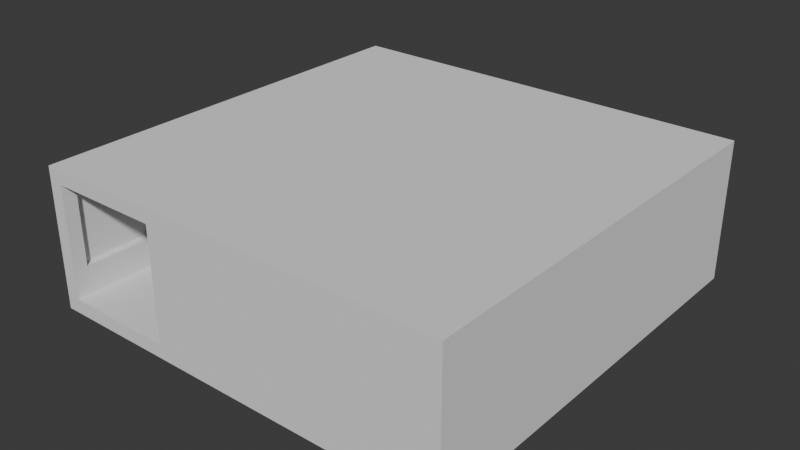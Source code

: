 # Source: Loby.blend  (saved by Blender 4.5.90; exported with 4.5.12 LTS)
import bpy
from mathutils import Matrix  # noqa: F401  (used for matrix-valued properties, if any)

bpy.ops.wm.read_factory_settings(use_empty=True)
scene = bpy.context.scene
scene.name = 'Scene'

# ---- collections
col_collection = bpy.data.collections.new('Collection'); scene.collection.children.link(col_collection)

# ---- world
world_world = bpy.data.worlds.new('World'); scene.world = world_world
world_world.use_nodes = True; world_world.node_tree.nodes.clear()
_N = world_world.node_tree.nodes; _L = world_world.node_tree.links
n0 = _N.new('ShaderNodeOutputWorld'); n0.name = 'World Output'; n0.location = (200, 100)
n1 = _N.new('ShaderNodeBackground'); n1.name = 'Background'; n1.location = (-200, 100)
n1.inputs[0].default_value = (0.05088, 0.05088, 0.05088, 1.0)
_L.new(n1.outputs[0], n0.inputs[0])
n0.is_active_output = True
world_world.color = (0.05088, 0.05088, 0.05088)
world_world.sun_shadow_jitter_overblur = 0.0

# ---- meshes
me_cube_002 = bpy.data.meshes.new('Cube.002')
me_cube_002.from_pydata([(0.5, -0.5, 0.0), (-0.5, -0.4, 0.0), (-0.5, -0.4, 1.0), (0.5, -0.4, 0.0), (0.5, -0.4, 1.0), (-0.5, 0.4, 1.0), (0.5, 0.4, 0.0), (-0.5, 0.4, 0.0), (-0.5, 0.4, 9.0), (-0.5, 0.5, 9.0), (0.5, -0.4, 9.0), (-0.5, -0.5, 9.0), (-0.5, -0.4, 9.0), (0.5, 0.4, 9.0), (-0.5, 0.4, 10.0), (0.5, -0.5, 10.0), (-0.5, -0.4, 10.0), (-0.5, -0.4, 3.0), (-0.5, -0.5, 3.0), (-0.5, 0.4, 3.0), (-0.4, -0.4, 1.0), (-0.4, 0.4, 1.0), (-0.4, -0.4, 9.0), (-0.4, 0.4, 9.0), (-0.4, -0.4, 3.0), (-0.4, 0.4, 3.0), (0.4, -0.4, 1.0), (0.4, 0.4, 1.0), (0.4, -0.4, 9.0), (0.4, 0.4, 9.0), (-0.4, -0.4, 0.0), (-0.4, 0.4, 0.0), (-0.4, -0.4, 10.0), (-0.4, 0.4, 10.0), (-0.4, -0.5, 3.0), (0.4, 0.5, 1.0), (0.4, -0.5, 0.0), (0.4, 0.5, 10.0), (0.4, -0.4, 10.0), (0.4, 0.4, 10.0), (0.4, -0.4, 0.0), (0.4, 0.4, 0.0), (2.5, 0.5, 1.0), (2.5, 1.5, 0.0), (2.5, 1.5, 1.0), (1.5, 0.6, 1.0), (2.5, 0.6, 0.0), (2.5, 0.6, 1.0), (1.5, 1.4, 1.0), (2.5, 1.4, 0.0), (1.5, 1.4, 0.0), (2.5, 1.4, 1.0), (1.5, 1.4, 9.0), (2.5, 1.5, 9.0), (2.5, 0.6, 9.0), (2.5, 0.5, 9.0), (1.5, 0.6, 9.0), (2.5, 1.4, 9.0), (1.5, 1.4, 10.0), (1.5, 1.5, 10.0), (2.5, 1.5, 10.0), (2.5, 0.6, 10.0), (1.5, 0.6, 10.0), (2.5, 1.4, 10.0), (2.5, 0.6, 3.0), (2.5, 0.5, 3.0), (2.5, 1.5, 3.0), (2.5, 1.4, 3.0), (1.6, 0.6, 1.0), (1.6, 1.4, 1.0), (1.6, 0.6, 9.0), (1.6, 1.4, 9.0), (1.6, 1.4, 3.0), (2.4, 0.6, 1.0), (2.4, 1.4, 1.0), (2.4, 0.6, 9.0), (2.4, 1.4, 9.0), (2.4, 0.6, 3.0), (2.4, 1.4, 3.0), (2.4, 1.45, 3.0), (1.6, 1.45, 3.0), (1.6, 1.45, 9.0), (2.4, 1.45, 9.0), (1.6, 1.5, 0.0), (1.6, 1.5, 1.0), (1.6, 0.5, 0.0), (1.6, 0.6, 0.0), (1.6, 1.4, 0.0), (1.6, 1.5, 9.0), (1.6, 1.5, 10.0), (1.6, 0.5, 10.0), (1.6, 0.6, 10.0), (1.6, 1.4, 10.0), (1.6, 1.5, 3.0), (2.4, 1.5, 1.0), (2.4, 1.5, 9.0), (2.4, 1.5, 10.0), (2.4, 0.6, 10.0), (2.4, 1.4, 10.0), (2.4, 1.5, 3.0), (2.4, 1.5, 0.0), (2.4, 0.6, 0.0), (2.4, 1.4, 0.0), (2.4, 0.5, 3.0), (0.5, 0.4, 1.0), (1.5, 0.4, 0.0), (1.5, 0.4, 1.0), (1.5, -0.4, 9.0), (1.5, 0.4, 9.0), (0.5, 0.4, 10.0), (0.5, 0.5, 10.0), (0.5, -0.4, 10.0), (0.6, -0.4, 1.0), (0.6, 0.4, 1.0), (0.6, -0.4, 9.0), (0.6, 0.4, 9.0), (1.4, -0.4, 1.0), (1.4, 0.4, 1.0), (1.4, -0.4, 9.0), (1.4, 0.4, 9.0), (0.6, 0.5, 0.0), (0.6, -0.5, 0.0), (0.6, -0.4, 0.0), (0.6, 0.4, 0.0), (0.6, -0.5, 9.0), (0.6, 0.5, 10.0), (0.6, -0.4, 10.0), (0.6, 0.4, 10.0), (1.4, 0.5, 1.0), (1.4, -0.5, 0.0), (1.4, -0.4, 10.0), (1.4, 0.4, 10.0), (1.4, 0.5, 0.0), (1.4, -0.5, 1.0), (1.4, -0.4, 0.0), (1.4, 0.4, 0.0), (1.4, -0.5, 9.0), (2.5, -1.5, 0.0), (2.5, -1.5, 1.0), (2.5, -0.6, 0.0), (2.5, -0.6, 1.0), (1.5, -1.4, 1.0), (2.5, -1.4, 0.0), (1.5, -1.4, 0.0), (2.5, -1.4, 1.0), (1.5, -1.4, 9.0), (1.5, -1.5, 9.0), (2.5, -1.5, 9.0), (2.5, -0.6, 9.0), (2.5, -0.5, 9.0), (1.5, -0.6, 9.0), (2.5, -1.4, 9.0), (2.5, -1.5, 10.0), (2.5, -0.6, 10.0), (2.5, -0.5, 10.0), (1.5, -0.5, 10.0), (2.5, -1.4, 10.0), (2.5, -0.6, 3.0), (2.5, -0.5, 3.0), (2.5, -1.5, 3.0), (2.5, -1.4, 3.0), (1.6, -0.6, 1.0), (1.6, -1.4, 1.0), (1.6, -0.6, 9.0), (1.6, -1.4, 9.0), (1.6, -1.4, 3.0), (2.4, -0.6, 1.0), (2.4, -1.4, 1.0), (2.4, -0.6, 9.0), (2.4, -1.4, 9.0), (2.4, -0.6, 3.0), (2.4, -1.4, 3.0), (2.4, -1.45, 3.0), (1.6, -1.45, 3.0), (1.6, -1.45, 9.0), (2.4, -1.45, 9.0), (1.6, -1.5, 0.0), (1.6, -1.5, 1.0), (1.6, -0.5, 0.0), (1.6, -0.5, 1.0), (1.6, -0.6, 0.0), (1.6, -1.4, 0.0), (1.6, -1.5, 9.0), (1.6, -1.5, 10.0), (1.6, -0.6, 10.0), (1.6, -1.4, 10.0), (1.6, -1.5, 3.0), (2.4, -1.5, 1.0), (2.4, -1.5, 9.0), (2.4, -1.5, 10.0), (2.4, -0.6, 10.0), (2.4, -1.4, 10.0), (2.4, -1.5, 3.0), (2.4, -1.5, 0.0), (2.4, -0.5, 1.0), (2.4, -0.6, 0.0), (2.4, -1.4, 0.0), (2.4, -0.5, 10.0), (2.4, -0.5, 3.0), (2.5, 0.5, 0.0), (2.5, -0.5, 0.0), (2.5, -0.5, 1.0), (1.6, 0.5, 1.0), (2.4, 0.5, 1.0), (2.4, -0.5, 0.0), (2.4, 0.5, 0.0), (2.4, 0.5, 9.0), (1.6, -0.5, 9.0), (1.6, 0.5, 9.0), (2.4, -0.5, 9.0), (2.4, 0.5, 10.0), (2.5, 0.5, 10.0), (1.6, -0.5, 10.0), (1.6, 0.4, 1.0), (2.4, 0.4, 1.0), (1.6, 0.4, 9.0), (2.4, 0.4, 9.0), (2.4, 0.4, 3.0), (1.6, -0.4, 1.0), (2.4, -0.4, 1.0), (1.6, -0.4, 9.0), (2.4, -0.4, 9.0), (2.4, -0.4, 3.0), (2.45, -0.4, 3.0), (2.45, 0.4, 3.0), (2.45, 0.4, 9.0), (2.45, -0.4, 9.0), (2.5, 0.4, 0.0), (2.5, 0.4, 1.0), (1.6, 0.4, 0.0), (2.4, 0.4, 0.0), (2.5, 0.4, 9.0), (2.5, 0.4, 10.0), (1.5, 0.4, 10.0), (1.6, 0.4, 10.0), (2.4, 0.4, 10.0), (2.5, 0.4, 3.0), (2.5, -0.4, 1.0), (1.5, -0.4, 0.0), (2.5, -0.4, 9.0), (2.5, -0.4, 10.0), (1.6, -0.4, 10.0), (2.4, -0.4, 10.0), (2.5, -0.4, 3.0), (2.5, -0.4, 0.0), (1.5, -0.4, 1.0), (1.6, -0.4, 0.0), (2.4, -0.4, 0.0), (1.5, -0.4, 10.0), (1.5, 0.5, 0.0), (1.5, 1.5, 0.0), (1.5, 1.5, 1.0), (0.5, 0.6, 0.0), (1.5, 0.6, 0.0), (0.5, 1.4, 1.0), (1.5, 1.5, 9.0), (0.5, 0.6, 9.0), (1.5, 0.5, 10.0), (0.5, 0.6, 10.0), (1.5, 1.5, 3.0), (1.5, 1.4, 3.0), (0.6, 0.6, 1.0), (0.6, 1.4, 1.0), (0.6, 0.6, 9.0), (0.6, 1.4, 9.0), (0.6, 1.4, 3.0), (1.4, 0.6, 1.0), (1.4, 1.4, 1.0), (1.4, 0.6, 9.0), (1.4, 1.4, 9.0), (1.4, 1.4, 3.0), (1.4, 1.45, 3.0), (0.6, 1.45, 3.0), (0.6, 1.45, 9.0), (1.4, 1.45, 9.0), (0.6, 1.5, 0.0), (0.6, 1.5, 1.0), (0.6, 0.5, 1.0), (0.6, 0.6, 0.0), (0.6, 1.4, 0.0), (0.6, 1.5, 9.0), (0.6, 0.5, 9.0), (0.6, 1.5, 10.0), (0.6, 0.6, 10.0), (0.6, 1.4, 10.0), (0.6, 1.5, 3.0), (1.4, 1.5, 1.0), (1.4, 1.5, 9.0), (1.4, 1.5, 10.0), (1.4, 0.6, 10.0), (1.4, 1.4, 10.0), (1.4, 1.5, 3.0), (1.4, 1.5, 0.0), (1.4, 0.6, 0.0), (1.4, 1.4, 0.0), (1.4, 0.5, 9.0), (1.4, 0.5, 10.0), (1.5, -0.5, 0.0), (1.5, -1.5, 0.0), (1.5, -1.5, 1.0), (0.5, -1.5, 0.0), (1.5, -0.6, 0.0), (1.5, -0.6, 1.0), (0.5, -1.4, 0.0), (0.5, -1.5, 9.0), (0.5, -1.4, 9.0), (1.5, -1.4, 10.0), (1.5, -1.5, 10.0), (0.5, -1.5, 10.0), (1.5, -0.6, 10.0), (0.5, -1.4, 10.0), (1.5, -1.5, 3.0), (1.5, -1.4, 3.0), (1.4, -0.6, 1.0), (1.4, -1.4, 1.0), (1.4, -0.6, 9.0), (1.4, -1.4, 9.0), (1.4, -1.4, 3.0), (0.6, -0.6, 1.0), (0.6, -1.4, 1.0), (0.6, -0.6, 9.0), (0.6, -1.4, 9.0), (0.6, -1.4, 3.0), (0.6, -1.45, 3.0), (1.4, -1.45, 3.0), (1.4, -1.45, 9.0), (0.6, -1.45, 9.0), (1.4, -1.5, 0.0), (1.4, -1.5, 1.0), (1.4, -0.6, 0.0), (1.4, -1.4, 0.0), (1.4, -1.5, 9.0), (1.4, -1.5, 10.0), (1.4, -0.5, 10.0), (1.4, -0.6, 10.0), (1.4, -1.4, 10.0), (1.4, -1.5, 3.0), (0.6, -1.5, 1.0), (0.6, -1.5, 9.0), (0.6, -1.5, 10.0), (0.6, -0.6, 10.0), (0.6, -1.4, 10.0), (0.6, -1.5, 3.0), (0.6, -1.5, 0.0), (0.6, -0.5, 1.0), (0.6, -0.6, 0.0), (0.6, -1.4, 0.0), (0.6, -0.5, 10.0), (0.5, -1.5, 1.0), (-0.5, -1.5, 0.0), (-0.5, -1.5, 1.0), (-0.5, -0.5, 0.0), (-0.5, -0.5, 1.0), (0.4, -1.5, 0.0), (0.4, -1.5, 1.0), (0.4, -0.5, 1.0), (-0.4, -1.5, 1.0), (-0.4, -0.5, 0.0), (-0.4, -1.5, 0.0), (-0.4, -0.5, 1.0), (-0.4, -1.5, 9.0), (-0.5, -1.5, 9.0), (0.4, -0.5, 9.0), (0.4, -1.5, 9.0), (-0.4, -0.5, 9.0), (-0.4, -1.5, 10.0), (-0.5, -1.5, 10.0), (-0.5, -0.5, 10.0), (0.4, -0.5, 10.0), (0.4, -1.5, 10.0), (-0.4, -0.5, 10.0), (0.4, -1.5, 3.0), (0.5, -1.5, 3.0), (-0.5, -1.5, 3.0), (-0.4, -1.5, 3.0), (0.4, -1.4, 1.0), (-0.4, -1.4, 1.0), (0.4, -1.4, 9.0), (-0.4, -1.4, 9.0), (0.4, -1.4, 3.0), (-0.4, -1.4, 3.0), (0.4, -0.6, 1.0), (-0.4, -0.6, 1.0), (0.4, -0.6, 9.0), (-0.4, -0.6, 9.0), (-0.4, -0.6, 3.0), (-0.45, -0.6, 3.0), (-0.45, -1.4, 3.0), (-0.45, -1.4, 9.0), (-0.45, -0.6, 9.0), (-0.5, -1.4, 0.0), (-0.5, -1.4, 1.0), (0.5, -1.4, 1.0), (0.4, -1.4, 0.0), (-0.4, -1.4, 0.0), (-0.5, -1.4, 9.0), (-0.5, -1.4, 10.0), (0.4, -1.4, 10.0), (-0.4, -1.4, 10.0), (0.5, -1.4, 3.0), (-0.5, -1.4, 3.0), (-0.5, -0.6, 1.0), (0.5, -0.6, 0.0), (-0.5, -0.6, 9.0), (-0.5, -0.6, 10.0), (0.4, -0.6, 10.0), (-0.4, -0.6, 10.0), (-0.5, -0.6, 3.0), (-0.5, -0.6, 0.0), (0.5, -0.6, 1.0), (0.4, -0.6, 0.0), (-0.4, -0.6, 0.0), (0.5, -0.6, 9.0), (0.5, -0.6, 10.0), (0.5, 0.5, 0.0), (-0.5, 0.5, 0.0), (-0.5, 0.5, 1.0), (0.5, 1.5, 0.0), (0.5, 1.5, 1.0), (-0.5, 1.5, 0.0), (-0.5, 1.5, 1.0), (0.4, 0.5, 0.0), (0.4, 1.5, 0.0), (0.4, 1.5, 1.0), (-0.4, 0.5, 1.0), (-0.4, 1.5, 0.0), (-0.4, 0.5, 0.0), (-0.4, 1.5, 1.0), (-0.4, 0.5, 9.0), (-0.5, 1.5, 9.0), (0.4, 1.5, 9.0), (0.5, 1.5, 9.0), (0.4, 0.5, 9.0), (-0.4, 1.5, 9.0), (-0.4, 0.5, 10.0), (-0.5, 0.5, 10.0), (-0.5, 1.5, 10.0), (0.4, 1.5, 10.0), (0.5, 1.5, 10.0), (-0.4, 1.5, 10.0), (0.4, 1.5, 3.0), (0.5, 1.5, 3.0), (-0.5, 0.5, 3.0), (-0.5, 1.5, 3.0), (-0.4, 1.5, 3.0), (-0.4, 0.5, 3.0), (0.4, 0.6, 1.0), (-0.4, 0.6, 1.0), (0.4, 0.6, 9.0), (-0.4, 0.6, 9.0), (-0.4, 0.6, 3.0), (0.4, 1.4, 1.0), (-0.4, 1.4, 1.0), (0.4, 1.4, 9.0), (-0.4, 1.4, 9.0), (0.4, 1.4, 3.0), (-0.4, 1.4, 3.0), (-0.45, 1.4, 3.0), (-0.45, 0.6, 3.0), (-0.45, 0.6, 9.0), (-0.45, 1.4, 9.0), (-0.5, 0.6, 0.0), (-0.5, 0.6, 1.0), (0.5, 0.6, 1.0), (0.4, 0.6, 0.0), (-0.4, 0.6, 0.0), (-0.5, 0.6, 9.0), (-0.5, 0.6, 10.0), (0.4, 0.6, 10.0), (-0.4, 0.6, 10.0), (-0.5, 0.6, 3.0), (-0.5, 1.4, 1.0), (0.5, 1.4, 0.0), (-0.5, 1.4, 9.0), (-0.5, 1.4, 10.0), (0.4, 1.4, 10.0), (-0.4, 1.4, 10.0), (-0.5, 1.4, 3.0), (-0.5, 1.4, 0.0), (0.4, 1.4, 0.0), (-0.4, 1.4, 0.0), (0.5, 1.4, 9.0), (0.5, 1.4, 10.0), (0.5, 1.4, 3.0)], [], [(7, 5, 416, 415), (40, 3, 0, 36), (445, 442, 9, 428), (21, 5, 2, 20), (41, 6, 3, 40), (6, 104, 4, 3), (351, 352, 2, 1), (421, 414, 6, 41), (24, 17, 12, 22), (1, 2, 5, 7), (428, 9, 435, 434), (17, 18, 11, 12), (442, 19, 8, 9), (32, 16, 367, 370), (434, 435, 14, 33), (12, 11, 367, 16), (9, 8, 14, 435), (16, 14, 8, 12), (22, 12, 8, 23), (32, 33, 14, 16), (109, 111, 10, 13), (5, 21, 25, 19), (416, 5, 19, 442), (20, 2, 17, 24), (28, 22, 23, 29), (19, 25, 23, 8), (27, 21, 20, 26), (104, 27, 26, 4), (10, 28, 29, 13), (2, 352, 18, 17), (23, 25, 445, 428), (445, 25, 21, 424), (29, 23, 428, 432), (27, 35, 424, 21), (352, 359, 34, 18), (38, 39, 33, 32), (37, 434, 33, 39), (38, 32, 370, 368), (18, 34, 364, 11), (11, 364, 370, 367), (432, 428, 434, 37), (415, 426, 31, 7), (7, 31, 30, 1), (1, 30, 357, 351), (36, 355, 359, 357), (111, 38, 368, 15), (110, 37, 39, 109), (111, 109, 39, 38), (426, 421, 41, 31), (31, 41, 40, 30), (30, 40, 36, 357), (426, 424, 35, 421), (22, 364, 34, 24), (34, 359, 20, 24), (359, 355, 26, 20), (362, 364, 22, 28), (50, 48, 251, 250), (100, 94, 44, 43), (46, 47, 42, 199), (101, 46, 199, 205), (93, 259, 255, 88), (69, 48, 45, 68), (102, 49, 46, 101), (49, 51, 47, 46), (43, 44, 51, 49), (100, 43, 49, 102), (253, 45, 48, 50), (88, 255, 59, 89), (206, 55, 211, 210), (67, 66, 53, 57), (65, 64, 54, 55), (259, 260, 52, 255), (103, 65, 55, 206), (91, 62, 257, 90), (89, 59, 58, 92), (57, 53, 60, 63), (55, 54, 61, 211), (255, 52, 58, 59), (62, 58, 52, 56), (70, 56, 52, 71), (91, 92, 58, 62), (63, 61, 54, 57), (203, 42, 65, 103), (42, 47, 64, 65), (48, 69, 72, 260), (51, 44, 66, 67), (84, 251, 259, 93), (251, 48, 260, 259), (69, 74, 78, 72), (75, 70, 71, 76), (260, 72, 71, 52), (74, 69, 68, 73), (78, 77, 75, 76), (77, 78, 74, 73), (57, 54, 64, 67), (76, 71, 81, 82), (80, 79, 82, 81), (71, 72, 80, 81), (72, 78, 79, 80), (78, 76, 82, 79), (51, 67, 64, 47), (94, 84, 93, 99), (97, 98, 92, 91), (96, 89, 92, 98), (97, 91, 90, 210), (95, 88, 89, 96), (250, 83, 87, 50), (50, 87, 86, 253), (99, 93, 88, 95), (253, 86, 85, 249), (205, 203, 202, 85), (250, 251, 84, 83), (199, 42, 203, 205), (66, 99, 95, 53), (53, 95, 96, 60), (61, 97, 210, 211), (60, 96, 98, 63), (61, 63, 98, 97), (44, 94, 99, 66), (208, 206, 210, 90), (83, 100, 102, 87), (87, 102, 101, 86), (86, 101, 205, 85), (83, 84, 94, 100), (202, 203, 73, 68), (203, 103, 77, 73), (103, 206, 75, 77), (206, 208, 70, 75), (134, 238, 297, 129), (113, 104, 4, 112), (135, 105, 238, 134), (105, 106, 245, 238), (132, 249, 105, 135), (126, 111, 15, 347), (125, 110, 109, 127), (114, 10, 13, 115), (126, 127, 109, 111), (233, 248, 107, 108), (118, 114, 115, 119), (117, 113, 112, 116), (106, 117, 116, 245), (107, 118, 119, 108), (119, 115, 281, 295), (117, 128, 277, 113), (130, 131, 127, 126), (296, 125, 127, 131), (130, 126, 347, 333), (295, 281, 125, 296), (414, 120, 123, 6), (6, 123, 122, 3), (3, 122, 121, 0), (129, 133, 344, 121), (248, 130, 333, 155), (257, 296, 131, 233), (248, 233, 131, 130), (124, 136, 333, 347), (120, 132, 135, 123), (123, 135, 134, 122), (122, 134, 129, 121), (120, 277, 128, 132), (344, 133, 116, 112), (136, 124, 114, 118), (143, 141, 299, 298), (193, 137, 138, 187), (139, 200, 201, 140), (195, 204, 200, 139), (186, 182, 146, 311), (162, 161, 302, 141), (196, 195, 139, 142), (142, 139, 140, 144), (137, 142, 144, 138), (193, 196, 142, 137), (301, 302, 141, 143), (182, 183, 307, 146), (209, 149, 154, 197), (160, 151, 147, 159), (158, 149, 148, 157), (311, 312, 145, 146), (198, 158, 149, 209), (184, 212, 155, 309), (183, 185, 306, 307), (151, 156, 152, 147), (149, 154, 153, 148), (146, 145, 306, 307), (309, 306, 145, 150), (163, 164, 145, 150), (184, 309, 306, 185), (156, 151, 148, 153), (194, 201, 158, 198), (201, 158, 157, 140), (141, 312, 165, 162), (144, 160, 159, 138), (177, 186, 311, 299), (299, 141, 312, 311), (162, 165, 171, 167), (168, 169, 164, 163), (312, 145, 164, 165), (171, 169, 168, 170), (170, 166, 167, 171), (151, 160, 157, 148), (169, 175, 174, 164), (173, 174, 175, 172), (164, 174, 173, 165), (165, 173, 172, 171), (171, 172, 175, 169), (144, 140, 157, 160), (187, 192, 186, 177), (190, 184, 185, 191), (189, 191, 185, 183), (190, 197, 212, 184), (188, 189, 183, 182), (298, 143, 181, 176), (143, 301, 180, 181), (192, 188, 182, 186), (301, 297, 178, 180), (204, 194, 179, 178), (298, 176, 177, 299), (200, 201, 194, 204), (159, 147, 188, 192), (147, 152, 189, 188), (153, 154, 197, 190), (152, 156, 191, 189), (153, 190, 191, 156), (138, 159, 192, 187), (207, 209, 197, 212), (176, 181, 196, 193), (181, 180, 195, 196), (180, 178, 204, 195), (176, 193, 187, 177), (179, 161, 166, 194), (194, 166, 170, 198), (198, 170, 168, 209), (209, 168, 163, 207), (244, 237, 201, 200), (246, 178, 297, 238), (236, 65, 55, 231), (214, 203, 202, 213), (247, 204, 178, 246), (244, 200, 204, 247), (231, 55, 211, 232), (222, 198, 209, 221), (234, 90, 257, 233), (232, 211, 210, 235), (215, 208, 206, 216), (234, 235, 210, 90), (203, 214, 217, 103), (228, 42, 65, 236), (214, 219, 222, 217), (220, 215, 216, 221), (103, 217, 216, 206), (219, 214, 213, 218), (194, 219, 218, 179), (207, 220, 221, 209), (221, 216, 225, 226), (224, 223, 226, 225), (216, 217, 224, 225), (217, 222, 223, 224), (222, 221, 226, 223), (219, 194, 198, 222), (237, 228, 236, 243), (241, 242, 235, 234), (240, 232, 235, 242), (241, 234, 233, 248), (239, 231, 232, 240), (199, 227, 230, 205), (205, 230, 229, 85), (243, 236, 231, 239), (85, 229, 105, 249), (199, 42, 228, 227), (158, 243, 239, 149), (149, 239, 240, 154), (212, 241, 248, 155), (154, 240, 242, 197), (212, 197, 242, 241), (201, 237, 243, 158), (227, 244, 247, 230), (230, 247, 246, 229), (229, 246, 238, 105), (227, 228, 237, 244), (106, 245, 218, 213), (107, 108, 215, 220), (472, 254, 418, 417), (292, 286, 251, 250), (293, 253, 249, 132), (285, 441, 431, 280), (262, 254, 463, 261), (294, 50, 253, 293), (292, 250, 50, 294), (252, 463, 254, 472), (280, 431, 438, 282), (270, 260, 52, 269), (283, 258, 110, 125), (282, 438, 482, 284), (258, 482, 481, 256), (263, 256, 481, 264), (283, 284, 482, 258), (254, 262, 265, 483), (276, 418, 441, 285), (418, 254, 483, 441), (262, 267, 270, 265), (268, 263, 264, 269), (483, 265, 264, 481), (267, 262, 261, 266), (48, 267, 266, 45), (56, 268, 269, 52), (269, 264, 273, 274), (272, 271, 274, 273), (264, 265, 272, 273), (265, 270, 271, 272), (270, 269, 274, 271), (267, 48, 260, 270), (286, 276, 285, 291), (289, 290, 284, 283), (288, 282, 284, 290), (289, 283, 125, 296), (287, 280, 282, 288), (417, 275, 279, 472), (472, 279, 278, 252), (291, 285, 280, 287), (252, 278, 120, 414), (417, 418, 276, 275), (259, 291, 287, 255), (255, 287, 288, 59), (62, 289, 296, 257), (59, 288, 290, 58), (62, 58, 290, 289), (251, 286, 291, 259), (275, 292, 294, 279), (279, 294, 293, 278), (278, 293, 132, 120), (275, 276, 286, 292), (277, 128, 266, 261), (295, 281, 263, 268), (343, 337, 348, 300), (345, 402, 0, 121), (336, 311, 146, 331), (314, 141, 302, 313), (346, 303, 402, 345), (303, 392, 409, 402), (300, 348, 392, 303), (343, 300, 303, 346), (331, 146, 307, 332), (399, 372, 304, 305), (322, 399, 305, 321), (334, 309, 155, 333), (332, 307, 306, 335), (305, 304, 308, 310), (315, 150, 145, 316), (334, 335, 306, 309), (310, 413, 412, 305), (141, 314, 317, 312), (328, 299, 311, 336), (314, 319, 322, 317), (320, 315, 316, 321), (312, 317, 316, 145), (319, 314, 313, 318), (392, 319, 318, 409), (412, 320, 321, 305), (321, 316, 325, 326), (324, 323, 326, 325), (316, 317, 324, 325), (317, 322, 323, 324), (322, 321, 326, 323), (319, 392, 399, 322), (337, 328, 336, 342), (340, 341, 335, 334), (339, 332, 335, 341), (340, 334, 333, 347), (338, 331, 332, 339), (298, 327, 330, 143), (143, 330, 329, 301), (342, 336, 331, 338), (301, 329, 129, 297), (298, 299, 328, 327), (372, 342, 338, 304), (304, 338, 339, 308), (413, 340, 347, 15), (308, 339, 341, 310), (413, 310, 341, 340), (348, 337, 342, 372), (327, 343, 346, 330), (330, 346, 345, 329), (329, 345, 121, 129), (327, 328, 337, 343), (133, 344, 318, 313), (124, 136, 315, 320), (358, 356, 350, 349), (408, 401, 352, 351), (410, 36, 0, 402), (400, 373, 361, 395), (376, 356, 354, 375), (411, 357, 36, 410), (300, 348, 354, 353), (351, 352, 359, 357), (408, 351, 357, 411), (379, 371, 363, 377), (353, 354, 356, 358), (395, 361, 366, 396), (385, 34, 364, 384), (371, 372, 304, 363), (373, 374, 360, 361), (397, 369, 308, 310), (396, 366, 365, 398), (363, 304, 308, 369), (361, 360, 365, 366), (369, 365, 360, 363), (377, 363, 360, 378), (397, 398, 365, 369), (370, 368, 362, 364), (356, 376, 380, 374), (391, 350, 373, 400), (350, 356, 374, 373), (376, 382, 385, 380), (375, 354, 371, 379), (383, 377, 378, 384), (374, 380, 378, 360), (382, 376, 375, 381), (359, 382, 381, 355), (362, 383, 384, 364), (354, 348, 372, 371), (384, 378, 388, 389), (387, 386, 389, 388), (378, 380, 387, 388), (380, 385, 386, 387), (385, 384, 389, 386), (382, 359, 34, 385), (401, 391, 400, 407), (348, 392, 399, 372), (405, 406, 398, 397), (404, 396, 398, 406), (405, 397, 310, 413), (403, 395, 396, 404), (349, 390, 394, 358), (358, 394, 393, 353), (407, 400, 395, 403), (353, 393, 303, 300), (349, 350, 391, 390), (18, 407, 403, 11), (11, 403, 404, 367), (368, 405, 413, 15), (367, 404, 406, 370), (368, 370, 406, 405), (352, 401, 407, 18), (390, 408, 411, 394), (394, 411, 410, 393), (393, 410, 402, 303), (390, 391, 401, 408), (377, 305, 399, 379), (399, 392, 375, 379), (392, 409, 381, 375), (412, 305, 377, 383), (426, 424, 416, 415), (478, 471, 420, 419), (422, 423, 418, 417), (479, 422, 417, 472), (470, 442, 9, 466), (447, 424, 35, 446), (480, 425, 422, 479), (425, 427, 423, 422), (419, 420, 427, 425), (478, 419, 425, 480), (466, 9, 435, 467), (481, 431, 438, 482), (444, 443, 429, 433), (441, 440, 430, 431), (456, 444, 433, 454), (483, 441, 431, 481), (468, 37, 110, 258), (467, 435, 434, 469), (433, 429, 436, 439), (431, 430, 437, 438), (448, 432, 428, 449), (468, 469, 434, 37), (439, 437, 430, 433), (423, 451, 455, 440), (418, 423, 440, 441), (424, 447, 450, 445), (427, 420, 443, 444), (462, 416, 442, 470), (416, 424, 445, 442), (447, 452, 456, 450), (453, 448, 449, 454), (445, 450, 449, 428), (452, 447, 446, 451), (427, 452, 451, 423), (440, 455, 453, 430), (430, 453, 454, 433), (454, 449, 459, 460), (458, 457, 460, 459), (449, 450, 458, 459), (450, 456, 457, 458), (456, 454, 460, 457), (452, 427, 444, 456), (471, 462, 470, 477), (475, 476, 469, 468), (474, 467, 469, 476), (475, 468, 258, 482), (473, 466, 467, 474), (415, 461, 465, 426), (426, 465, 464, 421), (477, 470, 466, 473), (421, 464, 252, 414), (415, 416, 462, 461), (443, 477, 473, 429), (429, 473, 474, 436), (437, 475, 482, 438), (436, 474, 476, 439), (437, 439, 476, 475), (420, 471, 477, 443), (461, 478, 480, 465), (465, 480, 479, 464), (464, 479, 472, 252), (461, 462, 471, 478), (463, 254, 451, 446), (254, 483, 455, 451), (483, 481, 453, 455), (481, 256, 448, 453), (70, 208, 215, 108, 119, 295, 268, 56), (107, 220, 207, 163, 150, 315, 136, 118), (28, 10, 114, 124, 320, 412, 383, 362), (13, 29, 432, 448, 256, 263, 281, 115), (26, 355, 381, 409, 318, 344, 112, 4), (27, 104, 113, 277, 261, 463, 446, 35), (116, 133, 313, 302, 161, 179, 218, 245), (68, 45, 266, 128, 117, 106, 213, 202), (161, 162, 167, 166)])
_uv = me_cube_002.uv_layers.new(name='UVMap')
_uv.uv.foreach_set('vector', [0.375, 0.2262, 0.625, 0.2262, 0.625, 0.25, 0.375, 0.25, 0.2893, 0.7232, 0.375, 0.7232, 0.375, 0.75, 0.2893, 0.75, 0.625, 0.2778, 0.625, 0.25, 0.625, 0.25, 0.625, 0.2778, 0.8549, 0.5238, 0.875, 0.5238, 0.875, 0.7232, 0.8549, 0.7232, 0.2893, 0.5238, 0.375, 0.5238, 0.375, 0.7232, 0.2893, 0.7232, 0.375, 0.5238, 0.625, 0.5238, 0.625, 0.7232, 0.375, 0.7232, 0.375, 0.0, 0.625, 0.0, 0.625, 0.02677, 0.375, 0.02677, 0.2893, 0.5, 0.375, 0.5, 0.375, 0.5238, 0.2893, 0.5238, 0.8549, 0.7232, 0.875, 0.7232, 0.875, 0.7232, 0.8549, 0.7232, 0.375, 0.02677, 0.625, 0.02677, 0.625, 0.2262, 0.375, 0.2262, 0.625, 0.2778, 0.625, 0.25, 0.625, 0.25, 0.625, 0.2778, 0.625, 0.02677, 0.625, 0.0, 0.625, 0.0, 0.625, 0.02677, 0.625, 0.25, 0.625, 0.2262, 0.625, 0.2262, 0.625, 0.25, 0.8472, 0.7232, 0.875, 0.7232, 0.875, 0.75, 0.8472, 0.75, 0.8472, 0.5, 0.875, 0.5, 0.875, 0.5238, 0.8472, 0.5238, 0.625, 0.02677, 0.625, 0.0, 0.625, 0.0, 0.625, 0.02677, 0.625, 0.25, 0.625, 0.2262, 0.625, 0.2262, 0.625, 0.25, 0.625, 0.02677, 0.625, 0.2262, 0.625, 0.2262, 0.625, 0.02677, 0.625, 0.08267, 0.625, 0.02677, 0.875, 0.5238, 0.8549, 0.5238, 0.625, 0.1043, 0.8472, 0.5238, 0.875, 0.5238, 0.625, 0.02677, 0.625, 0.5238, 0.625, 0.7232, 0.625, 0.7232, 0.625, 0.5238, 0.875, 0.5238, 0.8549, 0.5238, 0.8549, 0.5238, 0.875, 0.5238, 0.625, 0.25, 0.625, 0.2262, 0.625, 0.2262, 0.625, 0.25, 0.8549, 0.7232, 0.625, 0.02677, 0.875, 0.7232, 0.8549, 0.7232, 0.625, 0.5923, 0.625, 0.08267, 0.8549, 0.5238, 0.672, 0.5238, 0.875, 0.5238, 0.8549, 0.5238, 0.8549, 0.5238, 0.875, 0.5238, 0.672, 0.5238, 0.8549, 0.5238, 0.8549, 0.7232, 0.672, 0.7232, 0.625, 0.5238, 0.672, 0.5238, 0.672, 0.7232, 0.625, 0.7232, 0.625, 0.7232, 0.625, 0.5923, 0.672, 0.5238, 0.625, 0.5238, 0.625, 0.02677, 0.625, 0.0, 0.625, 0.0, 0.625, 0.02677, 0.8549, 0.5238, 0.8549, 0.5238, 0.625, 0.2778, 0.625, 0.2778, 0.625, 0.2778, 0.8549, 0.5238, 0.8549, 0.5238, 0.625, 0.2778, 0.672, 0.5238, 0.8549, 0.5238, 0.625, 0.2778, 0.625, 0.4143, 0.672, 0.5238, 0.625, 0.4143, 0.625, 0.2778, 0.8549, 0.5238, 0.625, 1.0, 0.625, 0.9722, 0.625, 0.9722, 0.625, 1.0, 0.625, 0.4845, 0.7107, 0.5238, 0.8472, 0.5238, 0.625, 0.1043, 0.7107, 0.5, 0.8472, 0.5, 0.8472, 0.5238, 0.7107, 0.5238, 0.7107, 0.7232, 0.8472, 0.7232, 0.8472, 0.75, 0.7107, 0.75, 0.625, 1.0, 0.625, 0.9722, 0.625, 0.9722, 0.625, 1.0, 0.625, 1.0, 0.625, 0.9722, 0.625, 0.9722, 0.625, 1.0, 0.625, 0.4143, 0.625, 0.2778, 0.625, 0.2778, 0.625, 0.4143, 0.125, 0.5, 0.1528, 0.5, 0.1528, 0.5238, 0.125, 0.5238, 0.125, 0.5238, 0.1528, 0.5238, 0.1528, 0.7232, 0.125, 0.7232, 0.125, 0.7232, 0.1528, 0.7232, 0.1528, 0.75, 0.125, 0.75, 0.375, 0.8357, 0.625, 0.8357, 0.625, 0.9722, 0.375, 0.9722, 0.625, 0.7232, 0.7107, 0.7232, 0.7107, 0.75, 0.625, 0.75, 0.625, 0.5, 0.7107, 0.5, 0.7107, 0.5238, 0.625, 0.5238, 0.625, 0.7232, 0.625, 0.5238, 0.7107, 0.5238, 0.625, 0.4845, 0.1528, 0.5, 0.2893, 0.5, 0.2893, 0.5238, 0.1528, 0.5238, 0.1528, 0.5238, 0.2893, 0.5238, 0.2893, 0.7232, 0.1528, 0.7232, 0.1528, 0.7232, 0.2893, 0.7232, 0.2893, 0.75, 0.1528, 0.75, 0.375, 0.2778, 0.625, 0.2778, 0.625, 0.4143, 0.375, 0.4143, 0.625, 0.08267, 0.625, 0.9722, 0.625, 0.9722, 0.8549, 0.7232, 0.625, 0.9722, 0.625, 0.9722, 0.8549, 0.7232, 0.8549, 0.7232, 0.625, 0.9722, 0.625, 0.8357, 0.672, 0.7232, 0.8549, 0.7232, 0.625, 0.8357, 0.625, 0.9722, 0.625, 0.08267, 0.625, 0.5923, 0.375, 0.2262, 0.625, 0.2262, 0.625, 0.25, 0.375, 0.25, 0.375, 0.4143, 0.625, 0.4143, 0.625, 0.5, 0.375, 0.5, 0.375, 0.7232, 0.625, 0.7232, 0.625, 0.75, 0.375, 0.75, 0.2893, 0.7232, 0.375, 0.7232, 0.375, 0.75, 0.2893, 0.75, 0.625, 0.2778, 0.625, 0.25, 0.625, 0.25, 0.625, 0.2778, 0.8549, 0.5238, 0.875, 0.5238, 0.875, 0.7232, 0.8549, 0.7232, 0.2893, 0.5238, 0.375, 0.5238, 0.375, 0.7232, 0.2893, 0.7232, 0.375, 0.5238, 0.625, 0.5238, 0.625, 0.7232, 0.375, 0.7232, 0.375, 0.5, 0.625, 0.5, 0.625, 0.5238, 0.375, 0.5238, 0.2893, 0.5, 0.375, 0.5, 0.375, 0.5238, 0.2893, 0.5238, 0.375, 0.02677, 0.625, 0.02677, 0.625, 0.2262, 0.375, 0.2262, 0.625, 0.2778, 0.625, 0.25, 0.625, 0.25, 0.625, 0.2778, 0.625, 0.8357, 0.625, 0.75, 0.625, 0.75, 0.625, 0.8357, 0.625, 0.5238, 0.625, 0.5, 0.625, 0.5, 0.625, 0.5238, 0.625, 0.75, 0.625, 0.7232, 0.625, 0.7232, 0.625, 0.75, 0.625, 0.25, 0.625, 0.2262, 0.625, 0.2262, 0.625, 0.25, 0.625, 0.8357, 0.625, 0.75, 0.625, 0.75, 0.625, 0.8357, 0.8472, 0.7232, 0.875, 0.7232, 0.875, 0.75, 0.8472, 0.75, 0.8472, 0.5, 0.875, 0.5, 0.875, 0.5238, 0.8472, 0.5238, 0.625, 0.5238, 0.625, 0.5, 0.625, 0.5, 0.625, 0.5238, 0.625, 0.75, 0.625, 0.7232, 0.625, 0.7232, 0.625, 0.75, 0.625, 0.25, 0.625, 0.2262, 0.625, 0.2262, 0.625, 0.25, 0.625, 0.02677, 0.625, 0.2262, 0.625, 0.2262, 0.625, 0.02677, 0.625, 0.08267, 0.625, 0.02677, 0.875, 0.5238, 0.8549, 0.5238, 0.625, 0.1043, 0.8472, 0.5238, 0.875, 0.5238, 0.625, 0.02677, 0.625, 0.5238, 0.625, 0.7232, 0.625, 0.7232, 0.625, 0.5238, 0.625, 0.8357, 0.625, 0.75, 0.625, 0.75, 0.625, 0.8357, 0.625, 0.75, 0.625, 0.7232, 0.625, 0.7232, 0.625, 0.75, 0.875, 0.5238, 0.8549, 0.5238, 0.8549, 0.5238, 0.875, 0.5238, 0.625, 0.5238, 0.625, 0.5, 0.625, 0.5, 0.625, 0.5238, 0.625, 0.2778, 0.625, 0.25, 0.625, 0.25, 0.625, 0.2778, 0.625, 0.25, 0.625, 0.2262, 0.625, 0.2262, 0.625, 0.25, 0.8549, 0.5238, 0.672, 0.5238, 0.672, 0.5238, 0.8549, 0.5238, 0.625, 0.5923, 0.625, 0.08267, 0.8549, 0.5238, 0.672, 0.5238, 0.875, 0.5238, 0.8549, 0.5238, 0.8549, 0.5238, 0.875, 0.5238, 0.672, 0.5238, 0.8549, 0.5238, 0.8549, 0.7232, 0.672, 0.7232, 0.672, 0.5238, 0.672, 0.7232, 0.625, 0.5923, 0.672, 0.5238, 0.672, 0.7232, 0.672, 0.5238, 0.672, 0.5238, 0.672, 0.7232, 0.625, 0.5238, 0.625, 0.7232, 0.625, 0.7232, 0.625, 0.5238, 0.672, 0.5238, 0.8549, 0.5238, 0.8549, 0.5238, 0.672, 0.5238, 0.8549, 0.5238, 0.672, 0.5238, 0.672, 0.5238, 0.8549, 0.5238, 0.8549, 0.5238, 0.8549, 0.5238, 0.8549, 0.5238, 0.8549, 0.5238, 0.8549, 0.5238, 0.672, 0.5238, 0.672, 0.5238, 0.8549, 0.5238, 0.672, 0.5238, 0.672, 0.5238, 0.672, 0.5238, 0.672, 0.5238, 0.625, 0.5238, 0.625, 0.5238, 0.625, 0.7232, 0.625, 0.7232, 0.625, 0.4143, 0.625, 0.2778, 0.625, 0.2778, 0.625, 0.4143, 0.625, 0.4845, 0.7107, 0.5238, 0.8472, 0.5238, 0.625, 0.1043, 0.7107, 0.5, 0.8472, 0.5, 0.8472, 0.5238, 0.7107, 0.5238, 0.7107, 0.7232, 0.8472, 0.7232, 0.8472, 0.75, 0.7107, 0.75, 0.625, 0.4143, 0.625, 0.2778, 0.625, 0.2778, 0.625, 0.4143, 0.125, 0.5, 0.1528, 0.5, 0.1528, 0.5238, 0.125, 0.5238, 0.125, 0.5238, 0.1528, 0.5238, 0.1528, 0.7232, 0.125, 0.7232, 0.625, 0.4143, 0.625, 0.2778, 0.625, 0.2778, 0.625, 0.4143, 0.125, 0.7232, 0.1528, 0.7232, 0.1528, 0.75, 0.125, 0.75, 0.375, 0.8357, 0.625, 0.8357, 0.625, 0.9722, 0.375, 0.9722, 0.375, 0.25, 0.625, 0.25, 0.625, 0.2778, 0.375, 0.2778, 0.375, 0.75, 0.625, 0.75, 0.625, 0.8357, 0.375, 0.8357, 0.625, 0.5, 0.625, 0.4143, 0.625, 0.4143, 0.625, 0.5, 0.625, 0.5, 0.625, 0.4143, 0.625, 0.4143, 0.625, 0.5, 0.625, 0.7232, 0.7107, 0.7232, 0.7107, 0.75, 0.625, 0.75, 0.625, 0.5, 0.7107, 0.5, 0.7107, 0.5238, 0.625, 0.5238, 0.625, 0.7232, 0.625, 0.5238, 0.7107, 0.5238, 0.625, 0.4845, 0.625, 0.5, 0.625, 0.4143, 0.625, 0.4143, 0.625, 0.5, 0.625, 0.9722, 0.625, 0.8357, 0.625, 0.8357, 0.625, 0.9722, 0.1528, 0.5, 0.2893, 0.5, 0.2893, 0.5238, 0.1528, 0.5238, 0.1528, 0.5238, 0.2893, 0.5238, 0.2893, 0.7232, 0.1528, 0.7232, 0.1528, 0.7232, 0.2893, 0.7232, 0.2893, 0.75, 0.1528, 0.75, 0.375, 0.2778, 0.625, 0.2778, 0.625, 0.4143, 0.375, 0.4143, 0.625, 0.9722, 0.625, 0.8357, 0.672, 0.7232, 0.8549, 0.7232, 0.625, 0.8357, 0.625, 0.8357, 0.672, 0.7232, 0.672, 0.7232, 0.625, 0.8357, 0.625, 0.8357, 0.625, 0.5923, 0.672, 0.7232, 0.625, 0.8357, 0.625, 0.9722, 0.625, 0.08267, 0.625, 0.5923, 0.2893, 0.7232, 0.375, 0.7232, 0.375, 0.75, 0.2893, 0.75, 0.8549, 0.5238, 0.875, 0.5238, 0.875, 0.7232, 0.8549, 0.7232, 0.2893, 0.5238, 0.375, 0.5238, 0.375, 0.7232, 0.2893, 0.7232, 0.375, 0.5238, 0.625, 0.5238, 0.625, 0.7232, 0.375, 0.7232, 0.2893, 0.5, 0.375, 0.5, 0.375, 0.5238, 0.2893, 0.5238, 0.8472, 0.7232, 0.875, 0.7232, 0.875, 0.75, 0.8472, 0.75, 0.8472, 0.5, 0.875, 0.5, 0.875, 0.5238, 0.8472, 0.5238, 0.625, 0.08267, 0.625, 0.02677, 0.875, 0.5238, 0.8549, 0.5238, 0.625, 0.1043, 0.8472, 0.5238, 0.875, 0.5238, 0.625, 0.02677, 0.625, 0.5238, 0.625, 0.7232, 0.625, 0.7232, 0.625, 0.5238, 0.625, 0.5923, 0.625, 0.08267, 0.8549, 0.5238, 0.672, 0.5238, 0.672, 0.5238, 0.8549, 0.5238, 0.8549, 0.7232, 0.672, 0.7232, 0.625, 0.5238, 0.672, 0.5238, 0.672, 0.7232, 0.625, 0.7232, 0.625, 0.7232, 0.625, 0.5923, 0.672, 0.5238, 0.625, 0.5238, 0.672, 0.5238, 0.8549, 0.5238, 0.625, 0.2778, 0.625, 0.4143, 0.672, 0.5238, 0.625, 0.4143, 0.625, 0.2778, 0.8549, 0.5238, 0.625, 0.4845, 0.7107, 0.5238, 0.8472, 0.5238, 0.625, 0.1043, 0.7107, 0.5, 0.8472, 0.5, 0.8472, 0.5238, 0.7107, 0.5238, 0.7107, 0.7232, 0.8472, 0.7232, 0.8472, 0.75, 0.7107, 0.75, 0.625, 0.4143, 0.625, 0.2778, 0.625, 0.2778, 0.625, 0.4143, 0.125, 0.5, 0.1528, 0.5, 0.1528, 0.5238, 0.125, 0.5238, 0.125, 0.5238, 0.1528, 0.5238, 0.1528, 0.7232, 0.125, 0.7232, 0.125, 0.7232, 0.1528, 0.7232, 0.1528, 0.75, 0.125, 0.75, 0.375, 0.8357, 0.625, 0.8357, 0.625, 0.9722, 0.375, 0.9722, 0.625, 0.7232, 0.7107, 0.7232, 0.7107, 0.75, 0.625, 0.75, 0.625, 0.5, 0.7107, 0.5, 0.7107, 0.5238, 0.625, 0.5238, 0.625, 0.7232, 0.625, 0.5238, 0.7107, 0.5238, 0.625, 0.4845, 0.625, 0.9722, 0.625, 0.8357, 0.625, 0.8357, 0.625, 0.9722, 0.1528, 0.5, 0.2893, 0.5, 0.2893, 0.5238, 0.1528, 0.5238, 0.1528, 0.5238, 0.2893, 0.5238, 0.2893, 0.7232, 0.1528, 0.7232, 0.1528, 0.7232, 0.2893, 0.7232, 0.2893, 0.75, 0.1528, 0.75, 0.375, 0.2778, 0.625, 0.2778, 0.625, 0.4143, 0.375, 0.4143, 0.625, 0.9722, 0.625, 0.8357, 0.672, 0.7232, 0.8549, 0.7232, 0.625, 0.8357, 0.625, 0.9722, 0.625, 0.08267, 0.625, 0.5923, 0.375, 0.2262, 0.625, 0.2262, 0.625, 0.25, 0.375, 0.25, 0.375, 0.4143, 0.375, 0.5, 0.625, 0.5, 0.625, 0.4143, 0.375, 0.7232, 0.375, 0.75, 0.625, 0.75, 0.625, 0.7232, 0.2893, 0.7232, 0.2893, 0.75, 0.375, 0.75, 0.375, 0.7232, 0.625, 0.2778, 0.625, 0.2778, 0.625, 0.25, 0.625, 0.25, 0.8549, 0.5238, 0.8549, 0.7232, 0.875, 0.7232, 0.875, 0.5238, 0.2893, 0.5238, 0.2893, 0.7232, 0.375, 0.7232, 0.375, 0.5238, 0.375, 0.5238, 0.375, 0.7232, 0.625, 0.7232, 0.625, 0.5238, 0.375, 0.5, 0.375, 0.5238, 0.625, 0.5238, 0.625, 0.5, 0.2893, 0.5, 0.2893, 0.5238, 0.375, 0.5238, 0.375, 0.5, 0.375, 0.02677, 0.625, 0.02677, 0.625, 0.2262, 0.375, 0.2262, 0.625, 0.2778, 0.625, 0.2778, 0.625, 0.25, 0.625, 0.25, 0.625, 0.8357, 0.625, 0.75, 0.625, 0.75, 0.625, 0.8357, 0.625, 0.5238, 0.625, 0.5238, 0.625, 0.5, 0.625, 0.5, 0.625, 0.75, 0.625, 0.75, 0.625, 0.7232, 0.625, 0.7232, 0.625, 0.25, 0.625, 0.2262, 0.625, 0.2262, 0.625, 0.25, 0.625, 0.8357, 0.625, 0.75, 0.625, 0.75, 0.625, 0.8357, 0.8472, 0.7232, 0.8472, 0.75, 0.875, 0.75, 0.875, 0.7232, 0.8472, 0.5, 0.8472, 0.5238, 0.875, 0.5238, 0.875, 0.5, 0.625, 0.5238, 0.625, 0.5238, 0.625, 0.5, 0.625, 0.5, 0.625, 0.75, 0.625, 0.75, 0.625, 0.7232, 0.625, 0.7232, 0.625, 0.25, 0.625, 0.2262, 0.625, 0.2262, 0.625, 0.25, 0.625, 0.02677, 0.625, 0.2262, 0.625, 0.2262, 0.625, 0.02677, 0.625, 0.08267, 0.8549, 0.5238, 0.875, 0.5238, 0.625, 0.02677, 0.625, 0.1043, 0.625, 0.02677, 0.875, 0.5238, 0.8472, 0.5238, 0.625, 0.5238, 0.625, 0.5238, 0.625, 0.7232, 0.625, 0.7232, 0.625, 0.8357, 0.625, 0.75, 0.625, 0.75, 0.625, 0.8357, 0.625, 0.75, 0.625, 0.75, 0.625, 0.7232, 0.625, 0.7232, 0.875, 0.5238, 0.875, 0.5238, 0.8549, 0.5238, 0.8549, 0.5238, 0.625, 0.5238, 0.625, 0.5238, 0.625, 0.5, 0.625, 0.5, 0.625, 0.2778, 0.625, 0.2778, 0.625, 0.25, 0.625, 0.25, 0.625, 0.25, 0.625, 0.2262, 0.625, 0.2262, 0.625, 0.25, 0.8549, 0.5238, 0.8549, 0.5238, 0.672, 0.5238, 0.672, 0.5238, 0.625, 0.5923, 0.672, 0.5238, 0.8549, 0.5238, 0.625, 0.08267, 0.875, 0.5238, 0.875, 0.5238, 0.8549, 0.5238, 0.8549, 0.5238, 0.672, 0.5238, 0.672, 0.5238, 0.625, 0.5923, 0.672, 0.7232, 0.672, 0.7232, 0.672, 0.7232, 0.672, 0.5238, 0.672, 0.5238, 0.625, 0.5238, 0.625, 0.5238, 0.625, 0.7232, 0.625, 0.7232, 0.672, 0.5238, 0.672, 0.5238, 0.8549, 0.5238, 0.8549, 0.5238, 0.8549, 0.5238, 0.8549, 0.5238, 0.672, 0.5238, 0.672, 0.5238, 0.8549, 0.5238, 0.8549, 0.5238, 0.8549, 0.5238, 0.8549, 0.5238, 0.8549, 0.5238, 0.8549, 0.5238, 0.672, 0.5238, 0.672, 0.5238, 0.672, 0.5238, 0.672, 0.5238, 0.672, 0.5238, 0.672, 0.5238, 0.625, 0.5238, 0.625, 0.7232, 0.625, 0.7232, 0.625, 0.5238, 0.625, 0.4143, 0.625, 0.4143, 0.625, 0.2778, 0.625, 0.2778, 0.625, 0.4845, 0.625, 0.1043, 0.8472, 0.5238, 0.7107, 0.5238, 0.7107, 0.5, 0.7107, 0.5238, 0.8472, 0.5238, 0.8472, 0.5, 0.7107, 0.7232, 0.7107, 0.75, 0.8472, 0.75, 0.8472, 0.7232, 0.625, 0.4143, 0.625, 0.4143, 0.625, 0.2778, 0.625, 0.2778, 0.125, 0.5, 0.125, 0.5238, 0.1528, 0.5238, 0.1528, 0.5, 0.125, 0.5238, 0.125, 0.7232, 0.1528, 0.7232, 0.1528, 0.5238, 0.625, 0.4143, 0.625, 0.4143, 0.625, 0.2778, 0.625, 0.2778, 0.125, 0.7232, 0.125, 0.75, 0.1528, 0.75, 0.1528, 0.7232, 0.375, 0.8357, 0.625, 0.8357, 0.625, 0.9722, 0.375, 0.9722, 0.375, 0.25, 0.375, 0.2778, 0.625, 0.2778, 0.625, 0.25, 0.375, 0.75, 0.625, 0.75, 0.625, 0.8357, 0.375, 0.8357, 0.625, 0.5, 0.625, 0.5, 0.625, 0.4143, 0.625, 0.4143, 0.625, 0.5, 0.625, 0.5, 0.625, 0.4143, 0.625, 0.4143, 0.625, 0.7232, 0.625, 0.75, 0.7107, 0.75, 0.7107, 0.7232, 0.625, 0.5, 0.625, 0.5238, 0.7107, 0.5238, 0.7107, 0.5, 0.625, 0.7232, 0.625, 0.4845, 0.7107, 0.5238, 0.625, 0.5238, 0.625, 0.5, 0.625, 0.5, 0.625, 0.4143, 0.625, 0.4143, 0.625, 0.9722, 0.625, 0.8357, 0.625, 0.8357, 0.625, 0.9722, 0.1528, 0.5, 0.1528, 0.5238, 0.2893, 0.5238, 0.2893, 0.5, 0.1528, 0.5238, 0.1528, 0.7232, 0.2893, 0.7232, 0.2893, 0.5238, 0.1528, 0.7232, 0.1528, 0.75, 0.2893, 0.75, 0.2893, 0.7232, 0.375, 0.2778, 0.375, 0.4143, 0.625, 0.4143, 0.625, 0.2778, 0.625, 0.9722, 0.8549, 0.7232, 0.672, 0.7232, 0.625, 0.8357, 0.625, 0.8357, 0.672, 0.7232, 0.672, 0.7232, 0.625, 0.8357, 0.625, 0.8357, 0.672, 0.7232, 0.625, 0.5923, 0.625, 0.8357, 0.625, 0.8357, 0.625, 0.5923, 0.625, 0.08267, 0.625, 0.9722, 0.375, 0.4143, 0.625, 0.4143, 0.625, 0.5, 0.375, 0.5, 0.2893, 0.7232, 0.375, 0.7232, 0.375, 0.75, 0.2893, 0.75, 0.625, 0.2778, 0.625, 0.25, 0.625, 0.25, 0.625, 0.2778, 0.8549, 0.5238, 0.875, 0.5238, 0.875, 0.7232, 0.8549, 0.7232, 0.2893, 0.5238, 0.375, 0.5238, 0.375, 0.7232, 0.2893, 0.7232, 0.2893, 0.5, 0.375, 0.5, 0.375, 0.5238, 0.2893, 0.5238, 0.625, 0.2778, 0.625, 0.25, 0.625, 0.25, 0.625, 0.2778, 0.672, 0.5238, 0.625, 0.5238, 0.625, 0.5238, 0.672, 0.5238, 0.8472, 0.7232, 0.875, 0.7232, 0.875, 0.75, 0.8472, 0.75, 0.8472, 0.5, 0.875, 0.5, 0.875, 0.5238, 0.8472, 0.5238, 0.625, 0.08267, 0.625, 0.02677, 0.875, 0.5238, 0.8549, 0.5238, 0.625, 0.1043, 0.8472, 0.5238, 0.875, 0.5238, 0.625, 0.02677, 0.875, 0.5238, 0.8549, 0.5238, 0.8549, 0.5238, 0.875, 0.5238, 0.625, 0.2778, 0.625, 0.25, 0.625, 0.25, 0.625, 0.2778, 0.8549, 0.5238, 0.672, 0.5238, 0.672, 0.5238, 0.8549, 0.5238, 0.625, 0.5923, 0.625, 0.08267, 0.8549, 0.5238, 0.672, 0.5238, 0.875, 0.5238, 0.8549, 0.5238, 0.8549, 0.5238, 0.875, 0.5238, 0.672, 0.5238, 0.8549, 0.5238, 0.8549, 0.7232, 0.672, 0.7232, 0.625, 0.5238, 0.672, 0.5238, 0.672, 0.7232, 0.625, 0.7232, 0.625, 0.7232, 0.625, 0.5923, 0.672, 0.5238, 0.625, 0.5238, 0.672, 0.5238, 0.8549, 0.5238, 0.8549, 0.5238, 0.672, 0.5238, 0.8549, 0.5238, 0.672, 0.5238, 0.672, 0.5238, 0.8549, 0.5238, 0.8549, 0.5238, 0.8549, 0.5238, 0.8549, 0.5238, 0.8549, 0.5238, 0.8549, 0.5238, 0.672, 0.5238, 0.672, 0.5238, 0.8549, 0.5238, 0.672, 0.5238, 0.672, 0.5238, 0.672, 0.5238, 0.672, 0.5238, 0.672, 0.5238, 0.625, 0.5238, 0.625, 0.5238, 0.672, 0.5238, 0.625, 0.4143, 0.625, 0.2778, 0.625, 0.2778, 0.625, 0.4143, 0.625, 0.4845, 0.7107, 0.5238, 0.8472, 0.5238, 0.625, 0.1043, 0.7107, 0.5, 0.8472, 0.5, 0.8472, 0.5238, 0.7107, 0.5238, 0.7107, 0.7232, 0.8472, 0.7232, 0.8472, 0.75, 0.7107, 0.75, 0.625, 0.4143, 0.625, 0.2778, 0.625, 0.2778, 0.625, 0.4143, 0.125, 0.5, 0.1528, 0.5, 0.1528, 0.5238, 0.125, 0.5238, 0.125, 0.5238, 0.1528, 0.5238, 0.1528, 0.7232, 0.125, 0.7232, 0.625, 0.4143, 0.625, 0.2778, 0.625, 0.2778, 0.625, 0.4143, 0.125, 0.7232, 0.1528, 0.7232, 0.1528, 0.75, 0.125, 0.75, 0.375, 0.25, 0.625, 0.25, 0.625, 0.2778, 0.375, 0.2778, 0.625, 0.5, 0.625, 0.4143, 0.625, 0.4143, 0.625, 0.5, 0.625, 0.5, 0.625, 0.4143, 0.625, 0.4143, 0.625, 0.5, 0.625, 0.7232, 0.7107, 0.7232, 0.7107, 0.75, 0.625, 0.75, 0.625, 0.5, 0.7107, 0.5, 0.7107, 0.5238, 0.625, 0.5238, 0.625, 0.7232, 0.625, 0.5238, 0.7107, 0.5238, 0.625, 0.4845, 0.625, 0.5, 0.625, 0.4143, 0.625, 0.4143, 0.625, 0.5, 0.1528, 0.5, 0.2893, 0.5, 0.2893, 0.5238, 0.1528, 0.5238, 0.1528, 0.5238, 0.2893, 0.5238, 0.2893, 0.7232, 0.1528, 0.7232, 0.1528, 0.7232, 0.2893, 0.7232, 0.2893, 0.75, 0.1528, 0.75, 0.375, 0.2778, 0.625, 0.2778, 0.625, 0.4143, 0.375, 0.4143, 0.625, 0.9722, 0.625, 0.8357, 0.672, 0.7232, 0.8549, 0.7232, 0.625, 0.8357, 0.625, 0.9722, 0.625, 0.08267, 0.625, 0.5923, 0.375, 0.2262, 0.625, 0.2262, 0.625, 0.25, 0.375, 0.25, 0.375, 0.4143, 0.625, 0.4143, 0.625, 0.5, 0.375, 0.5, 0.2893, 0.7232, 0.375, 0.7232, 0.375, 0.75, 0.2893, 0.75, 0.625, 0.2778, 0.625, 0.25, 0.625, 0.25, 0.625, 0.2778, 0.8549, 0.5238, 0.875, 0.5238, 0.875, 0.7232, 0.8549, 0.7232, 0.2893, 0.5238, 0.375, 0.5238, 0.375, 0.7232, 0.2893, 0.7232, 0.2893, 0.5, 0.375, 0.5, 0.375, 0.5238, 0.2893, 0.5238, 0.375, 0.02677, 0.625, 0.02677, 0.625, 0.2262, 0.375, 0.2262, 0.625, 0.2778, 0.625, 0.25, 0.625, 0.25, 0.625, 0.2778, 0.672, 0.5238, 0.625, 0.5238, 0.625, 0.5238, 0.672, 0.5238, 0.8472, 0.7232, 0.875, 0.7232, 0.875, 0.75, 0.8472, 0.75, 0.8472, 0.5, 0.875, 0.5, 0.875, 0.5238, 0.8472, 0.5238, 0.625, 0.02677, 0.625, 0.2262, 0.625, 0.2262, 0.625, 0.02677, 0.625, 0.08267, 0.625, 0.02677, 0.875, 0.5238, 0.8549, 0.5238, 0.625, 0.1043, 0.8472, 0.5238, 0.875, 0.5238, 0.625, 0.02677, 0.875, 0.5238, 0.8549, 0.5238, 0.8549, 0.5238, 0.875, 0.5238, 0.625, 0.2778, 0.625, 0.25, 0.625, 0.25, 0.625, 0.2778, 0.625, 0.25, 0.625, 0.2262, 0.625, 0.2262, 0.625, 0.25, 0.8549, 0.5238, 0.672, 0.5238, 0.672, 0.5238, 0.8549, 0.5238, 0.625, 0.5923, 0.625, 0.08267, 0.8549, 0.5238, 0.672, 0.5238, 0.875, 0.5238, 0.8549, 0.5238, 0.8549, 0.5238, 0.875, 0.5238, 0.672, 0.5238, 0.8549, 0.5238, 0.8549, 0.7232, 0.672, 0.7232, 0.625, 0.5238, 0.672, 0.5238, 0.672, 0.7232, 0.625, 0.7232, 0.625, 0.7232, 0.625, 0.5923, 0.672, 0.5238, 0.625, 0.5238, 0.672, 0.5238, 0.8549, 0.5238, 0.8549, 0.5238, 0.672, 0.5238, 0.8549, 0.5238, 0.672, 0.5238, 0.672, 0.5238, 0.8549, 0.5238, 0.8549, 0.5238, 0.8549, 0.5238, 0.8549, 0.5238, 0.8549, 0.5238, 0.8549, 0.5238, 0.672, 0.5238, 0.672, 0.5238, 0.8549, 0.5238, 0.672, 0.5238, 0.672, 0.5238, 0.672, 0.5238, 0.672, 0.5238, 0.672, 0.5238, 0.625, 0.5238, 0.625, 0.5238, 0.672, 0.5238, 0.625, 0.4143, 0.625, 0.2778, 0.625, 0.2778, 0.625, 0.4143, 0.625, 0.4845, 0.7107, 0.5238, 0.8472, 0.5238, 0.625, 0.1043, 0.7107, 0.5, 0.8472, 0.5, 0.8472, 0.5238, 0.7107, 0.5238, 0.7107, 0.7232, 0.8472, 0.7232, 0.8472, 0.75, 0.7107, 0.75, 0.625, 0.4143, 0.625, 0.2778, 0.625, 0.2778, 0.625, 0.4143, 0.125, 0.5, 0.1528, 0.5, 0.1528, 0.5238, 0.125, 0.5238, 0.125, 0.5238, 0.1528, 0.5238, 0.1528, 0.7232, 0.125, 0.7232, 0.625, 0.4143, 0.625, 0.2778, 0.625, 0.2778, 0.625, 0.4143, 0.125, 0.7232, 0.1528, 0.7232, 0.1528, 0.75, 0.125, 0.75, 0.375, 0.25, 0.625, 0.25, 0.625, 0.2778, 0.375, 0.2778, 0.625, 0.5, 0.625, 0.4143, 0.625, 0.4143, 0.625, 0.5, 0.625, 0.5, 0.625, 0.4143, 0.625, 0.4143, 0.625, 0.5, 0.625, 0.7232, 0.7107, 0.7232, 0.7107, 0.75, 0.625, 0.75, 0.625, 0.5, 0.7107, 0.5, 0.7107, 0.5238, 0.625, 0.5238, 0.625, 0.7232, 0.625, 0.5238, 0.7107, 0.5238, 0.625, 0.4845, 0.625, 0.5, 0.625, 0.4143, 0.625, 0.4143, 0.625, 0.5, 0.1528, 0.5, 0.2893, 0.5, 0.2893, 0.5238, 0.1528, 0.5238, 0.1528, 0.5238, 0.2893, 0.5238, 0.2893, 0.7232, 0.1528, 0.7232, 0.1528, 0.7232, 0.2893, 0.7232, 0.2893, 0.75, 0.1528, 0.75, 0.375, 0.2778, 0.625, 0.2778, 0.625, 0.4143, 0.375, 0.4143, 0.625, 0.9722, 0.625, 0.8357, 0.672, 0.7232, 0.8549, 0.7232, 0.625, 0.8357, 0.625, 0.9722, 0.625, 0.08267, 0.625, 0.5923, 0.375, 0.4143, 0.625, 0.4143, 0.625, 0.5, 0.375, 0.5, 0.2893, 0.7232, 0.375, 0.7232, 0.375, 0.75, 0.2893, 0.75, 0.625, 0.2778, 0.625, 0.25, 0.625, 0.25, 0.625, 0.2778, 0.8549, 0.5238, 0.875, 0.5238, 0.875, 0.7232, 0.8549, 0.7232, 0.2893, 0.5238, 0.375, 0.5238, 0.375, 0.7232, 0.2893, 0.7232, 0.375, 0.5238, 0.625, 0.5238, 0.625, 0.7232, 0.375, 0.7232, 0.375, 0.5, 0.625, 0.5, 0.625, 0.5238, 0.375, 0.5238, 0.2893, 0.5, 0.375, 0.5, 0.375, 0.5238, 0.2893, 0.5238, 0.625, 0.2778, 0.625, 0.25, 0.625, 0.25, 0.625, 0.2778, 0.625, 0.5238, 0.625, 0.5, 0.625, 0.5, 0.625, 0.5238, 0.672, 0.5238, 0.625, 0.5238, 0.625, 0.5238, 0.672, 0.5238, 0.8472, 0.7232, 0.875, 0.7232, 0.875, 0.75, 0.8472, 0.75, 0.8472, 0.5, 0.875, 0.5, 0.875, 0.5238, 0.8472, 0.5238, 0.625, 0.5238, 0.625, 0.5, 0.625, 0.5, 0.625, 0.5238, 0.625, 0.08267, 0.625, 0.02677, 0.875, 0.5238, 0.8549, 0.5238, 0.625, 0.1043, 0.8472, 0.5238, 0.875, 0.5238, 0.625, 0.02677, 0.625, 0.5238, 0.625, 0.7232, 0.625, 0.7232, 0.625, 0.5238, 0.875, 0.5238, 0.8549, 0.5238, 0.8549, 0.5238, 0.875, 0.5238, 0.625, 0.2778, 0.625, 0.25, 0.625, 0.25, 0.625, 0.2778, 0.8549, 0.5238, 0.672, 0.5238, 0.672, 0.5238, 0.8549, 0.5238, 0.625, 0.5923, 0.625, 0.08267, 0.8549, 0.5238, 0.672, 0.5238, 0.875, 0.5238, 0.8549, 0.5238, 0.8549, 0.5238, 0.875, 0.5238, 0.672, 0.5238, 0.8549, 0.5238, 0.8549, 0.7232, 0.672, 0.7232, 0.625, 0.5238, 0.672, 0.5238, 0.672, 0.7232, 0.625, 0.7232, 0.625, 0.7232, 0.625, 0.5923, 0.672, 0.5238, 0.625, 0.5238, 0.672, 0.5238, 0.8549, 0.5238, 0.8549, 0.5238, 0.672, 0.5238, 0.8549, 0.5238, 0.672, 0.5238, 0.672, 0.5238, 0.8549, 0.5238, 0.8549, 0.5238, 0.8549, 0.5238, 0.8549, 0.5238, 0.8549, 0.5238, 0.8549, 0.5238, 0.672, 0.5238, 0.672, 0.5238, 0.8549, 0.5238, 0.672, 0.5238, 0.672, 0.5238, 0.672, 0.5238, 0.672, 0.5238, 0.672, 0.5238, 0.625, 0.5238, 0.625, 0.5238, 0.672, 0.5238, 0.625, 0.4143, 0.625, 0.2778, 0.625, 0.2778, 0.625, 0.4143, 0.625, 0.4845, 0.7107, 0.5238, 0.8472, 0.5238, 0.625, 0.1043, 0.7107, 0.5, 0.8472, 0.5, 0.8472, 0.5238, 0.7107, 0.5238, 0.7107, 0.7232, 0.8472, 0.7232, 0.8472, 0.75, 0.7107, 0.75, 0.625, 0.4143, 0.625, 0.2778, 0.625, 0.2778, 0.625, 0.4143, 0.125, 0.5, 0.1528, 0.5, 0.1528, 0.5238, 0.125, 0.5238, 0.125, 0.5238, 0.1528, 0.5238, 0.1528, 0.7232, 0.125, 0.7232, 0.625, 0.4143, 0.625, 0.2778, 0.625, 0.2778, 0.625, 0.4143, 0.125, 0.7232, 0.1528, 0.7232, 0.1528, 0.75, 0.125, 0.75, 0.375, 0.25, 0.625, 0.25, 0.625, 0.2778, 0.375, 0.2778, 0.625, 0.5, 0.625, 0.4143, 0.625, 0.4143, 0.625, 0.5, 0.625, 0.5, 0.625, 0.4143, 0.625, 0.4143, 0.625, 0.5, 0.625, 0.7232, 0.7107, 0.7232, 0.7107, 0.75, 0.625, 0.75, 0.625, 0.5, 0.7107, 0.5, 0.7107, 0.5238, 0.625, 0.5238, 0.625, 0.7232, 0.625, 0.5238, 0.7107, 0.5238, 0.625, 0.4845, 0.625, 0.5, 0.625, 0.4143, 0.625, 0.4143, 0.625, 0.5, 0.1528, 0.5, 0.2893, 0.5, 0.2893, 0.5238, 0.1528, 0.5238, 0.1528, 0.5238, 0.2893, 0.5238, 0.2893, 0.7232, 0.1528, 0.7232, 0.1528, 0.7232, 0.2893, 0.7232, 0.2893, 0.75, 0.1528, 0.75, 0.375, 0.2778, 0.625, 0.2778, 0.625, 0.4143, 0.375, 0.4143, 0.625, 0.9722, 0.625, 0.8357, 0.672, 0.7232, 0.8549, 0.7232, 0.625, 0.8357, 0.625, 0.9722, 0.625, 0.08267, 0.625, 0.5923, 0.375, 0.2262, 0.625, 0.2262, 0.625, 0.25, 0.375, 0.25, 0.375, 0.4143, 0.625, 0.4143, 0.625, 0.5, 0.375, 0.5, 0.2893, 0.7232, 0.375, 0.7232, 0.375, 0.75, 0.2893, 0.75, 0.625, 0.2778, 0.625, 0.25, 0.625, 0.25, 0.625, 0.2778, 0.8549, 0.5238, 0.875, 0.5238, 0.875, 0.7232, 0.8549, 0.7232, 0.2893, 0.5238, 0.375, 0.5238, 0.375, 0.7232, 0.2893, 0.7232, 0.375, 0.0, 0.625, 0.0, 0.625, 0.02677, 0.375, 0.02677, 0.375, 0.5, 0.625, 0.5, 0.625, 0.5238, 0.375, 0.5238, 0.2893, 0.5, 0.375, 0.5, 0.375, 0.5238, 0.2893, 0.5238, 0.8549, 0.7232, 0.875, 0.7232, 0.875, 0.7232, 0.8549, 0.7232, 0.375, 0.02677, 0.625, 0.02677, 0.625, 0.2262, 0.375, 0.2262, 0.625, 0.2778, 0.625, 0.25, 0.625, 0.25, 0.625, 0.2778, 0.672, 0.5238, 0.625, 0.5238, 0.625, 0.5238, 0.672, 0.5238, 0.625, 0.02677, 0.625, 0.0, 0.625, 0.0, 0.625, 0.02677, 0.625, 0.25, 0.625, 0.2262, 0.625, 0.2262, 0.625, 0.25, 0.8472, 0.7232, 0.875, 0.7232, 0.875, 0.75, 0.8472, 0.75, 0.8472, 0.5, 0.875, 0.5, 0.875, 0.5238, 0.8472, 0.5238, 0.625, 0.02677, 0.625, 0.0, 0.625, 0.0, 0.625, 0.02677, 0.625, 0.25, 0.625, 0.2262, 0.625, 0.2262, 0.625, 0.25, 0.625, 0.02677, 0.625, 0.2262, 0.625, 0.2262, 0.625, 0.02677, 0.625, 0.08267, 0.625, 0.02677, 0.875, 0.5238, 0.8549, 0.5238, 0.625, 0.1043, 0.8472, 0.5238, 0.875, 0.5238, 0.625, 0.02677, 0.625, 0.5238, 0.625, 0.7232, 0.625, 0.7232, 0.625, 0.5238, 0.875, 0.5238, 0.8549, 0.5238, 0.8549, 0.5238, 0.875, 0.5238, 0.625, 0.2778, 0.625, 0.25, 0.625, 0.25, 0.625, 0.2778, 0.625, 0.25, 0.625, 0.2262, 0.625, 0.2262, 0.625, 0.25, 0.8549, 0.5238, 0.672, 0.5238, 0.672, 0.5238, 0.8549, 0.5238, 0.8549, 0.7232, 0.625, 0.02677, 0.875, 0.7232, 0.8549, 0.7232, 0.625, 0.5923, 0.625, 0.08267, 0.8549, 0.5238, 0.672, 0.5238, 0.875, 0.5238, 0.8549, 0.5238, 0.8549, 0.5238, 0.875, 0.5238, 0.672, 0.5238, 0.8549, 0.5238, 0.8549, 0.7232, 0.672, 0.7232, 0.625, 0.5238, 0.672, 0.5238, 0.672, 0.7232, 0.625, 0.7232, 0.625, 0.7232, 0.625, 0.5923, 0.672, 0.5238, 0.625, 0.5238, 0.625, 0.02677, 0.625, 0.0, 0.625, 0.0, 0.625, 0.02677, 0.672, 0.5238, 0.8549, 0.5238, 0.8549, 0.5238, 0.672, 0.5238, 0.8549, 0.5238, 0.672, 0.5238, 0.672, 0.5238, 0.8549, 0.5238, 0.8549, 0.5238, 0.8549, 0.5238, 0.8549, 0.5238, 0.8549, 0.5238, 0.8549, 0.5238, 0.672, 0.5238, 0.672, 0.5238, 0.8549, 0.5238, 0.672, 0.5238, 0.672, 0.5238, 0.672, 0.5238, 0.672, 0.5238, 0.672, 0.5238, 0.625, 0.5238, 0.625, 0.5238, 0.672, 0.5238, 0.625, 0.4143, 0.625, 0.2778, 0.625, 0.2778, 0.625, 0.4143, 0.625, 1.0, 0.625, 0.9722, 0.625, 0.9722, 0.625, 1.0, 0.625, 0.4845, 0.7107, 0.5238, 0.8472, 0.5238, 0.625, 0.1043, 0.7107, 0.5, 0.8472, 0.5, 0.8472, 0.5238, 0.7107, 0.5238, 0.7107, 0.7232, 0.8472, 0.7232, 0.8472, 0.75, 0.7107, 0.75, 0.625, 0.4143, 0.625, 0.2778, 0.625, 0.2778, 0.625, 0.4143, 0.125, 0.5, 0.1528, 0.5, 0.1528, 0.5238, 0.125, 0.5238, 0.125, 0.5238, 0.1528, 0.5238, 0.1528, 0.7232, 0.125, 0.7232, 0.625, 0.4143, 0.625, 0.2778, 0.625, 0.2778, 0.625, 0.4143, 0.125, 0.7232, 0.1528, 0.7232, 0.1528, 0.75, 0.125, 0.75, 0.375, 0.25, 0.625, 0.25, 0.625, 0.2778, 0.375, 0.2778, 0.625, 0.5, 0.625, 0.4143, 0.625, 0.4143, 0.625, 0.5, 0.625, 0.5, 0.625, 0.4143, 0.625, 0.4143, 0.625, 0.5, 0.625, 0.7232, 0.7107, 0.7232, 0.7107, 0.75, 0.625, 0.75, 0.625, 0.5, 0.7107, 0.5, 0.7107, 0.5238, 0.625, 0.5238, 0.625, 0.7232, 0.625, 0.5238, 0.7107, 0.5238, 0.625, 0.4845, 0.625, 0.5, 0.625, 0.4143, 0.625, 0.4143, 0.625, 0.5, 0.1528, 0.5, 0.2893, 0.5, 0.2893, 0.5238, 0.1528, 0.5238, 0.1528, 0.5238, 0.2893, 0.5238, 0.2893, 0.7232, 0.1528, 0.7232, 0.1528, 0.7232, 0.2893, 0.7232, 0.2893, 0.75, 0.1528, 0.75, 0.375, 0.2778, 0.625, 0.2778, 0.625, 0.4143, 0.375, 0.4143, 0.625, 0.08267, 0.625, 0.9722, 0.625, 0.9722, 0.8549, 0.7232, 0.625, 0.9722, 0.625, 0.9722, 0.8549, 0.7232, 0.8549, 0.7232, 0.625, 0.9722, 0.625, 0.8357, 0.672, 0.7232, 0.8549, 0.7232, 0.625, 0.8357, 0.625, 0.9722, 0.625, 0.08267, 0.625, 0.5923, 0.375, 0.2262, 0.625, 0.2262, 0.625, 0.25, 0.375, 0.25, 0.375, 0.4143, 0.625, 0.4143, 0.625, 0.5, 0.375, 0.5, 0.375, 0.7232, 0.625, 0.7232, 0.625, 0.75, 0.375, 0.75, 0.2893, 0.7232, 0.375, 0.7232, 0.375, 0.75, 0.2893, 0.75, 0.625, 0.2778, 0.625, 0.25, 0.625, 0.25, 0.625, 0.2778, 0.8549, 0.5238, 0.875, 0.5238, 0.875, 0.7232, 0.8549, 0.7232, 0.2893, 0.5238, 0.375, 0.5238, 0.375, 0.7232, 0.2893, 0.7232, 0.375, 0.5238, 0.625, 0.5238, 0.625, 0.7232, 0.375, 0.7232, 0.375, 0.5, 0.625, 0.5, 0.625, 0.5238, 0.375, 0.5238, 0.2893, 0.5, 0.375, 0.5, 0.375, 0.5238, 0.2893, 0.5238, 0.625, 0.2778, 0.625, 0.25, 0.625, 0.25, 0.625, 0.2778, 0.625, 0.8357, 0.625, 0.75, 0.625, 0.75, 0.625, 0.8357, 0.625, 0.5238, 0.625, 0.5, 0.625, 0.5, 0.625, 0.5238, 0.625, 0.75, 0.625, 0.7232, 0.625, 0.7232, 0.625, 0.75, 0.672, 0.5238, 0.625, 0.5238, 0.625, 0.5238, 0.672, 0.5238, 0.625, 0.8357, 0.625, 0.75, 0.625, 0.75, 0.625, 0.8357, 0.8472, 0.7232, 0.875, 0.7232, 0.875, 0.75, 0.8472, 0.75, 0.8472, 0.5, 0.875, 0.5, 0.875, 0.5238, 0.8472, 0.5238, 0.625, 0.5238, 0.625, 0.5, 0.625, 0.5, 0.625, 0.5238, 0.625, 0.75, 0.625, 0.7232, 0.625, 0.7232, 0.625, 0.75, 0.625, 0.08267, 0.625, 0.02677, 0.875, 0.5238, 0.8549, 0.5238, 0.625, 0.1043, 0.8472, 0.5238, 0.875, 0.5238, 0.625, 0.02677, 0.625, 0.5238, 0.625, 0.7232, 0.625, 0.7232, 0.625, 0.5238, 0.625, 0.7232, 0.672, 0.7232, 0.672, 0.7232, 0.625, 0.7232, 0.625, 0.75, 0.625, 0.7232, 0.625, 0.7232, 0.625, 0.75, 0.875, 0.5238, 0.8549, 0.5238, 0.8549, 0.5238, 0.875, 0.5238, 0.625, 0.5238, 0.625, 0.5, 0.625, 0.5, 0.625, 0.5238, 0.625, 0.2778, 0.625, 0.25, 0.625, 0.25, 0.625, 0.2778, 0.625, 0.25, 0.625, 0.2262, 0.625, 0.2262, 0.625, 0.25, 0.8549, 0.5238, 0.672, 0.5238, 0.672, 0.5238, 0.8549, 0.5238, 0.625, 0.5923, 0.625, 0.08267, 0.8549, 0.5238, 0.672, 0.5238, 0.875, 0.5238, 0.8549, 0.5238, 0.8549, 0.5238, 0.875, 0.5238, 0.672, 0.5238, 0.8549, 0.5238, 0.8549, 0.7232, 0.672, 0.7232, 0.625, 0.5238, 0.672, 0.5238, 0.672, 0.7232, 0.625, 0.7232, 0.625, 0.7232, 0.672, 0.7232, 0.672, 0.7232, 0.625, 0.7232, 0.625, 0.7232, 0.625, 0.5923, 0.672, 0.5238, 0.625, 0.5238, 0.672, 0.5238, 0.8549, 0.5238, 0.8549, 0.5238, 0.672, 0.5238, 0.8549, 0.5238, 0.672, 0.5238, 0.672, 0.5238, 0.8549, 0.5238, 0.8549, 0.5238, 0.8549, 0.5238, 0.8549, 0.5238, 0.8549, 0.5238, 0.8549, 0.5238, 0.672, 0.5238, 0.672, 0.5238, 0.8549, 0.5238, 0.672, 0.5238, 0.672, 0.5238, 0.672, 0.5238, 0.672, 0.5238, 0.672, 0.5238, 0.625, 0.5238, 0.625, 0.5238, 0.672, 0.5238, 0.625, 0.4143, 0.625, 0.2778, 0.625, 0.2778, 0.625, 0.4143, 0.625, 0.4845, 0.7107, 0.5238, 0.8472, 0.5238, 0.625, 0.1043, 0.7107, 0.5, 0.8472, 0.5, 0.8472, 0.5238, 0.7107, 0.5238, 0.7107, 0.7232, 0.8472, 0.7232, 0.8472, 0.75, 0.7107, 0.75, 0.625, 0.4143, 0.625, 0.2778, 0.625, 0.2778, 0.625, 0.4143, 0.125, 0.5, 0.1528, 0.5, 0.1528, 0.5238, 0.125, 0.5238, 0.125, 0.5238, 0.1528, 0.5238, 0.1528, 0.7232, 0.125, 0.7232, 0.625, 0.4143, 0.625, 0.2778, 0.625, 0.2778, 0.625, 0.4143, 0.125, 0.7232, 0.1528, 0.7232, 0.1528, 0.75, 0.125, 0.75, 0.375, 0.25, 0.625, 0.25, 0.625, 0.2778, 0.375, 0.2778, 0.625, 0.5, 0.625, 0.4143, 0.625, 0.4143, 0.625, 0.5, 0.625, 0.5, 0.625, 0.4143, 0.625, 0.4143, 0.625, 0.5, 0.625, 0.7232, 0.7107, 0.7232, 0.7107, 0.75, 0.625, 0.75, 0.625, 0.5, 0.7107, 0.5, 0.7107, 0.5238, 0.625, 0.5238, 0.625, 0.7232, 0.625, 0.5238, 0.7107, 0.5238, 0.625, 0.4845, 0.625, 0.5, 0.625, 0.4143, 0.625, 0.4143, 0.625, 0.5, 0.1528, 0.5, 0.2893, 0.5, 0.2893, 0.5238, 0.1528, 0.5238, 0.1528, 0.5238, 0.2893, 0.5238, 0.2893, 0.7232, 0.1528, 0.7232, 0.1528, 0.7232, 0.2893, 0.7232, 0.2893, 0.75, 0.1528, 0.75, 0.375, 0.2778, 0.625, 0.2778, 0.625, 0.4143, 0.375, 0.4143, 0.625, 0.9722, 0.625, 0.8357, 0.672, 0.7232, 0.8549, 0.7232, 0.625, 0.8357, 0.625, 0.8357, 0.672, 0.7232, 0.672, 0.7232, 0.625, 0.8357, 0.625, 0.8357, 0.625, 0.5923, 0.672, 0.7232, 0.625, 0.8357, 0.625, 0.9722, 0.625, 0.08267, 0.625, 0.5923, 0.625, 0.08267, 0.625, 0.9722, 0.625, 0.08267, 0.625, 0.9722, 0.672, 0.5238, 0.625, 0.4143, 0.625, 0.5923, 0.625, 0.7232, 0.625, 0.8357, 0.625, 0.5923, 0.625, 0.7232, 0.625, 0.08267, 0.625, 0.02677, 0.625, 0.08267, 0.625, 0.9722, 0.625, 0.5923, 0.625, 0.5923, 0.625, 0.02677, 0.625, 0.08267, 0.625, 0.8357, 0.625, 0.5923, 0.625, 0.8357, 0.625, 0.5923, 0.625, 0.8357, 0.875, 0.5238, 0.672, 0.5238, 0.625, 0.02677, 0.625, 0.08267, 0.625, 0.02677, 0.625, 0.08267, 0.625, 0.2778, 0.8549, 0.5238, 0.672, 0.7232, 0.625, 0.8357, 0.672, 0.7232, 0.625, 0.8357, 0.672, 0.7232, 0.625, 0.8357, 0.8549, 0.7232, 0.875, 0.7232, 0.672, 0.5238, 0.625, 0.5238, 0.8549, 0.5238, 0.625, 0.2778, 0.8549, 0.7232, 0.875, 0.7232, 0.8549, 0.7232, 0.875, 0.7232, 0.672, 0.7232, 0.625, 0.9722, 0.8549, 0.7232, 0.875, 0.7232, 0.8549, 0.7232, 0.625, 0.7232, 0.672, 0.7232, 0.625, 0.7232, 0.8549, 0.7232, 0.625, 0.7232, 0.672, 0.7232, 0.625, 0.4143, 0.672, 0.5238, 0.625, 0.9722, 0.8549, 0.7232, 0.625, 0.9722, 0.8549, 0.7232, 0.8549, 0.5238, 0.672, 0.5238, 0.672, 0.7232])
me_cube_002.update()

# ---- objects
ob_cube_002 = bpy.data.objects.new('Cube.002', me_cube_002)

# ---- transforms, parenting, visibility, modifiers, constraints
ob_cube_002.location = (-4.0, 0.0, 0.0)
ob_cube_002.scale = (2.0, 2.0, 0.2)

# ---- collection membership
col_collection.objects.link(ob_cube_002)

# ---- scene / render settings (as saved in the file)
scene.frame_start = 1; scene.frame_end = 250; scene.frame_set(22)
scene.render.engine = 'BLENDER_EEVEE_NEXT'
bpy.context.view_layer.update()

# ---- added for rendering (the .blend has no active camera and no usable light): camera, sun
cam_auto = bpy.data.cameras.new('AutoCamera')
cam_auto.lens = 50.0
cam_auto.sensor_width = 36.0
cam_auto.clip_end = 1000.0
ob_auto_camera = bpy.data.objects.new('AutoCamera', cam_auto)
scene.collection.objects.link(ob_auto_camera)
ob_auto_camera.location = (6.06592, -9.67911, 7.45274)
ob_auto_camera.rotation_euler = (1.09748, -7.21219e-08, 0.694738)
scene.camera = ob_auto_camera
light_auto_sun = bpy.data.lights.new('AutoSun', 'SUN')
light_auto_sun.energy = 3.0
light_auto_sun.angle = 0.0523599
ob_auto_sun = bpy.data.objects.new('AutoSun', light_auto_sun)
scene.collection.objects.link(ob_auto_sun)
ob_auto_sun.rotation_euler = (0.872665, 0.174533, 0.523599)
bpy.context.view_layer.update()
